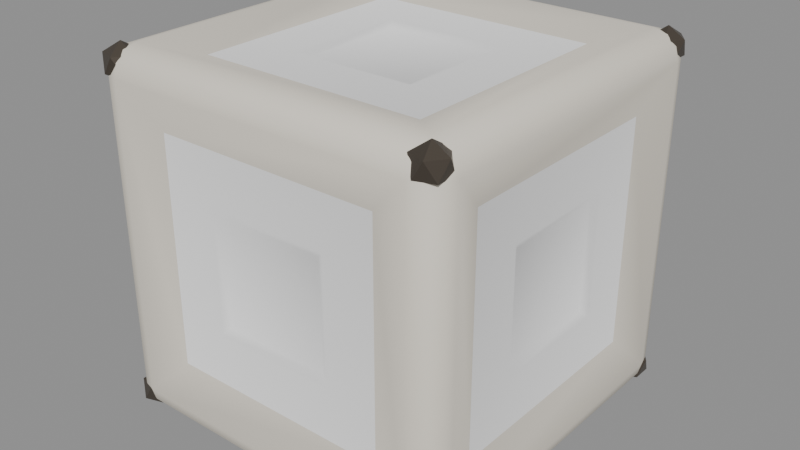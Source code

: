 # Source: ability_block.blend  (saved by Blender 4.5.92; exported with 4.5.12 LTS)
import bpy
from mathutils import Matrix  # noqa: F401  (used for matrix-valued properties, if any)

bpy.ops.wm.read_factory_settings(use_empty=True)
scene = bpy.context.scene
scene.name = 'Scene'

# ---- materials (node trees are filled in below, after node groups)
mat_frame = bpy.data.materials.new('Frame')
mat_panel = bpy.data.materials.new('Panel')
mat_rivet = bpy.data.materials.new('Rivet')

# ---- material node trees
mat_frame.use_nodes = True; mat_frame.node_tree.nodes.clear()
_N = mat_frame.node_tree.nodes; _L = mat_frame.node_tree.links
n0 = _N.new('ShaderNodeBsdfPrincipled'); n0.name = 'Principled BSDF'; n0.location = (-200, 100)
n0.inputs[0].default_value = (0.8148, 0.7605, 0.6584, 1.0)
n0.inputs[2].default_value = 0.7
n1 = _N.new('ShaderNodeOutputMaterial'); n1.name = 'Material Output'; n1.location = (200, 100)
_L.new(n0.outputs[0], n1.inputs[0])
n1.is_active_output = True
mat_panel.use_nodes = True; mat_panel.node_tree.nodes.clear()
_N = mat_panel.node_tree.nodes; _L = mat_panel.node_tree.links
n0 = _N.new('ShaderNodeBsdfPrincipled'); n0.name = 'Principled BSDF'; n0.location = (-200, 100)
n0.inputs[0].default_value = (1.0, 1.0, 1.0, 1.0)
n0.inputs[2].default_value = 0.55
n1 = _N.new('ShaderNodeOutputMaterial'); n1.name = 'Material Output'; n1.location = (200, 100)
_L.new(n0.outputs[0], n1.inputs[0])
n1.is_active_output = True
mat_rivet.use_nodes = True; mat_rivet.node_tree.nodes.clear()
_N = mat_rivet.node_tree.nodes; _L = mat_rivet.node_tree.links
n0 = _N.new('ShaderNodeBsdfPrincipled'); n0.name = 'Principled BSDF'; n0.location = (-200, 100)
n0.inputs[0].default_value = (0.1022, 0.08438, 0.06663, 1.0)
n0.inputs[1].default_value = 0.6
n0.inputs[2].default_value = 0.4
n1 = _N.new('ShaderNodeOutputMaterial'); n1.name = 'Material Output'; n1.location = (200, 100)
_L.new(n0.outputs[0], n1.inputs[0])
n1.is_active_output = True

# ---- meshes
me_abilityblock = bpy.data.meshes.new('AbilityBlock')
me_abilityblock.from_pydata([(-0.455, 0.31, -0.31), (-0.455, 0.31, 0.31), (-0.455, -0.31, 0.31), (-0.455, -0.31, -0.31), (-0.31, -0.31, -0.455), (0.31, -0.31, -0.455), (0.31, 0.31, -0.455), (-0.31, 0.31, -0.455), (-0.42, -0.42, -0.49), (-0.42, -0.49, -0.42), (-0.49, -0.42, -0.42), (-0.42, -0.455, -0.4806), (-0.455, -0.42, -0.4806), (-0.4535, -0.4535, -0.4716), (-0.455, -0.4806, -0.42), (-0.42, -0.4806, -0.455), (-0.4535, -0.4716, -0.4535), (-0.4806, -0.42, -0.455), (-0.4806, -0.455, -0.42), (-0.4716, -0.4535, -0.4535), (-0.42, -0.49, 0.42), (-0.42, -0.42, 0.49), (-0.49, -0.42, 0.42), (-0.42, -0.4806, 0.455), (-0.455, -0.4806, 0.42), (-0.4535, -0.4716, 0.4535), (-0.455, -0.42, 0.4806), (-0.42, -0.455, 0.4806), (-0.4535, -0.4535, 0.4716), (-0.4806, -0.455, 0.42), (-0.4806, -0.42, 0.455), (-0.4716, -0.4535, 0.4535), (-0.42, 0.42, -0.49), (-0.49, 0.42, -0.42), (-0.42, 0.49, -0.42), (-0.455, 0.42, -0.4806), (-0.42, 0.455, -0.4806), (-0.4535, 0.4535, -0.4716), (-0.4806, 0.455, -0.42), (-0.4806, 0.42, -0.455), (-0.4716, 0.4535, -0.4535), (-0.42, 0.4806, -0.455), (-0.455, 0.4806, -0.42), (-0.4535, 0.4716, -0.4535), (-0.42, 0.42, 0.49), (-0.42, 0.49, 0.42), (-0.49, 0.42, 0.42), (-0.42, 0.455, 0.4806), (-0.455, 0.42, 0.4806), (-0.4535, 0.4535, 0.4716), (-0.455, 0.4806, 0.42), (-0.42, 0.4806, 0.455), (-0.4535, 0.4716, 0.4535), (-0.4806, 0.42, 0.455), (-0.4806, 0.455, 0.42), (-0.4716, 0.4535, 0.4535), (0.42, -0.42, -0.49), (0.49, -0.42, -0.42), (0.42, -0.49, -0.42), (0.455, -0.42, -0.4806), (0.42, -0.455, -0.4806), (0.4535, -0.4535, -0.4716), (0.4806, -0.455, -0.42), (0.4806, -0.42, -0.455), (0.4716, -0.4535, -0.4535), (0.42, -0.4806, -0.455), (0.455, -0.4806, -0.42), (0.4535, -0.4716, -0.4535), (0.42, -0.42, 0.49), (0.42, -0.49, 0.42), (0.49, -0.42, 0.42), (0.42, -0.455, 0.4806), (0.455, -0.42, 0.4806), (0.4535, -0.4535, 0.4716), (0.455, -0.4806, 0.42), (0.42, -0.4806, 0.455), (0.4535, -0.4716, 0.4535), (0.4806, -0.42, 0.455), (0.4806, -0.455, 0.42), (0.4716, -0.4535, 0.4535), (0.42, 0.42, -0.49), (0.42, 0.49, -0.42), (0.49, 0.42, -0.42), (0.42, 0.455, -0.4806), (0.455, 0.42, -0.4806), (0.4535, 0.4535, -0.4716), (0.455, 0.4806, -0.42), (0.42, 0.4806, -0.455), (0.4535, 0.4716, -0.4535), (0.4806, 0.42, -0.455), (0.4806, 0.455, -0.42), (0.4716, 0.4535, -0.4535), (0.42, 0.42, 0.49), (0.49, 0.42, 0.42), (0.42, 0.49, 0.42), (0.455, 0.42, 0.4806), (0.42, 0.455, 0.4806), (0.4535, 0.4535, 0.4716), (0.4806, 0.455, 0.42), (0.4806, 0.42, 0.455), (0.4716, 0.4535, 0.4535), (0.42, 0.4806, 0.455), (0.455, 0.4806, 0.42), (0.4535, 0.4716, 0.4535), (0.31, -0.455, -0.31), (0.31, -0.455, 0.31), (-0.31, -0.455, 0.31), (-0.31, -0.455, -0.31), (0.31, 0.31, 0.455), (-0.31, 0.31, 0.455), (-0.31, -0.31, 0.455), (0.31, -0.31, 0.455), (-0.31, 0.455, -0.31), (-0.31, 0.455, 0.31), (0.31, 0.455, 0.31), (0.31, 0.455, -0.31), (0.455, 0.31, -0.31), (0.455, 0.31, 0.31), (0.455, -0.31, 0.31), (0.455, -0.31, -0.31), (-0.1686, 0.1686, -0.455), (0.1686, 0.1686, -0.455), (0.1686, -0.1686, -0.455), (-0.1686, -0.1686, -0.455), (-0.1474, 0.1474, -0.443), (0.1474, 0.1474, -0.443), (0.1474, -0.1474, -0.443), (-0.1474, -0.1474, -0.443), (-0.455, -0.1686, -0.1686), (-0.455, -0.1686, 0.1686), (-0.455, 0.1686, 0.1686), (-0.455, 0.1686, -0.1686), (-0.443, -0.1474, -0.1474), (-0.443, -0.1474, 0.1474), (-0.443, 0.1474, 0.1474), (-0.443, 0.1474, -0.1474), (0.1686, -0.455, -0.1686), (0.1686, -0.455, 0.1686), (-0.1686, -0.455, 0.1686), (-0.1686, -0.455, -0.1686), (0.1474, -0.443, -0.1474), (0.1474, -0.443, 0.1474), (-0.1474, -0.443, 0.1474), (-0.1474, -0.443, -0.1474), (0.1686, 0.1686, 0.455), (-0.1686, 0.1686, 0.455), (-0.1686, -0.1686, 0.455), (0.1686, -0.1686, 0.455), (0.1474, 0.1474, 0.443), (-0.1474, 0.1474, 0.443), (-0.1474, -0.1474, 0.443), (0.1474, -0.1474, 0.443), (-0.1686, 0.455, -0.1686), (-0.1686, 0.455, 0.1686), (0.1686, 0.455, 0.1686), (0.1686, 0.455, -0.1686), (-0.1474, 0.443, -0.1474), (-0.1474, 0.443, 0.1474), (0.1474, 0.443, 0.1474), (0.1474, 0.443, -0.1474), (0.455, 0.1686, -0.1686), (0.455, 0.1686, 0.1686), (0.455, -0.1686, 0.1686), (0.455, -0.1686, -0.1686), (0.443, 0.1474, -0.1474), (0.443, 0.1474, 0.1474), (0.443, -0.1474, 0.1474), (0.443, -0.1474, -0.1474), (-0.445, -0.445, -0.495), (-0.4088, -0.4713, -0.4674), (-0.4588, -0.4875, -0.4674), (-0.4897, -0.445, -0.4674), (-0.4588, -0.4025, -0.4674), (-0.4088, -0.4187, -0.4674), (-0.4312, -0.4875, -0.4226), (-0.4812, -0.4713, -0.4226), (-0.4812, -0.4187, -0.4226), (-0.4312, -0.4025, -0.4226), (-0.4003, -0.445, -0.4226), (-0.445, -0.445, -0.395), (-0.445, -0.445, 0.395), (-0.4088, -0.4713, 0.4226), (-0.4588, -0.4875, 0.4226), (-0.4897, -0.445, 0.4226), (-0.4588, -0.4025, 0.4226), (-0.4088, -0.4187, 0.4226), (-0.4312, -0.4875, 0.4674), (-0.4812, -0.4713, 0.4674), (-0.4812, -0.4187, 0.4674), (-0.4312, -0.4025, 0.4674), (-0.4003, -0.445, 0.4674), (-0.445, -0.445, 0.495), (-0.445, 0.445, -0.495), (-0.4088, 0.4187, -0.4674), (-0.4588, 0.4025, -0.4674), (-0.4897, 0.445, -0.4674), (-0.4588, 0.4875, -0.4674), (-0.4088, 0.4713, -0.4674), (-0.4312, 0.4025, -0.4226), (-0.4812, 0.4187, -0.4226), (-0.4812, 0.4713, -0.4226), (-0.4312, 0.4875, -0.4226), (-0.4003, 0.445, -0.4226), (-0.445, 0.445, -0.395), (-0.445, 0.445, 0.395), (-0.4088, 0.4187, 0.4226), (-0.4588, 0.4025, 0.4226), (-0.4897, 0.445, 0.4226), (-0.4588, 0.4875, 0.4226), (-0.4088, 0.4713, 0.4226), (-0.4312, 0.4025, 0.4674), (-0.4812, 0.4187, 0.4674), (-0.4812, 0.4713, 0.4674), (-0.4312, 0.4875, 0.4674), (-0.4003, 0.445, 0.4674), (-0.445, 0.445, 0.495), (0.445, -0.445, -0.495), (0.4812, -0.4713, -0.4674), (0.4312, -0.4875, -0.4674), (0.4003, -0.445, -0.4674), (0.4312, -0.4025, -0.4674), (0.4812, -0.4187, -0.4674), (0.4588, -0.4875, -0.4226), (0.4088, -0.4713, -0.4226), (0.4088, -0.4187, -0.4226), (0.4588, -0.4025, -0.4226), (0.4897, -0.445, -0.4226), (0.445, -0.445, -0.395), (0.445, -0.445, 0.395), (0.4812, -0.4713, 0.4226), (0.4312, -0.4875, 0.4226), (0.4003, -0.445, 0.4226), (0.4312, -0.4025, 0.4226), (0.4812, -0.4187, 0.4226), (0.4588, -0.4875, 0.4674), (0.4088, -0.4713, 0.4674), (0.4088, -0.4187, 0.4674), (0.4588, -0.4025, 0.4674), (0.4897, -0.445, 0.4674), (0.445, -0.445, 0.495), (0.445, 0.445, -0.495), (0.4812, 0.4187, -0.4674), (0.4312, 0.4025, -0.4674), (0.4003, 0.445, -0.4674), (0.4312, 0.4875, -0.4674), (0.4812, 0.4713, -0.4674), (0.4588, 0.4025, -0.4226), (0.4088, 0.4187, -0.4226), (0.4088, 0.4713, -0.4226), (0.4588, 0.4875, -0.4226), (0.4897, 0.445, -0.4226), (0.445, 0.445, -0.395), (0.445, 0.445, 0.395), (0.4812, 0.4187, 0.4226), (0.4312, 0.4025, 0.4226), (0.4003, 0.445, 0.4226), (0.4312, 0.4875, 0.4226), (0.4812, 0.4713, 0.4226), (0.4588, 0.4025, 0.4674), (0.4088, 0.4187, 0.4674), (0.4088, 0.4713, 0.4674), (0.4588, 0.4875, 0.4674), (0.4897, 0.445, 0.4674), (0.445, 0.445, 0.495)], [], [(80, 56, 5, 6), (22, 46, 1, 2), (10, 22, 2, 3), (8, 32, 7, 4), (56, 8, 4, 5), (32, 80, 6, 7), (8, 11, 13, 12), (11, 15, 16, 13), (9, 14, 16, 15), (14, 18, 19, 16), (10, 17, 19, 18), (17, 12, 13, 19), (13, 16, 19), (20, 23, 25, 24), (23, 27, 28, 25), (21, 26, 28, 27), (26, 30, 31, 28), (22, 29, 31, 30), (29, 24, 25, 31), (25, 28, 31), (32, 35, 37, 36), (35, 39, 40, 37), (33, 38, 40, 39), (38, 42, 43, 40), (34, 41, 43, 42), (41, 36, 37, 43), (37, 40, 43), (44, 47, 49, 48), (47, 51, 52, 49), (45, 50, 52, 51), (50, 54, 55, 52), (46, 53, 55, 54), (53, 48, 49, 55), (49, 52, 55), (56, 59, 61, 60), (59, 63, 64, 61), (57, 62, 64, 63), (62, 66, 67, 64), (58, 65, 67, 66), (65, 60, 61, 67), (61, 64, 67), (68, 71, 73, 72), (71, 75, 76, 73), (69, 74, 76, 75), (74, 78, 79, 76), (70, 77, 79, 78), (77, 72, 73, 79), (73, 76, 79), (80, 83, 85, 84), (83, 87, 88, 85), (81, 86, 88, 87), (86, 90, 91, 88), (82, 89, 91, 90), (89, 84, 85, 91), (85, 88, 91), (92, 95, 97, 96), (95, 99, 100, 97), (93, 98, 100, 99), (98, 102, 103, 100), (94, 101, 103, 102), (101, 96, 97, 103), (97, 100, 103), (32, 8, 12, 35), (35, 12, 17, 39), (39, 17, 10, 33), (9, 20, 24, 14), (14, 24, 29, 18), (18, 29, 22, 10), (21, 44, 48, 26), (26, 48, 53, 30), (30, 53, 46, 22), (45, 34, 42, 50), (50, 42, 38, 54), (54, 38, 33, 46), (80, 32, 36, 83), (83, 36, 41, 87), (87, 41, 34, 81), (44, 92, 96, 47), (47, 96, 101, 51), (51, 101, 94, 45), (93, 82, 90, 98), (98, 90, 86, 102), (102, 86, 81, 94), (56, 80, 84, 59), (59, 84, 89, 63), (63, 89, 82, 57), (92, 68, 72, 95), (95, 72, 77, 99), (99, 77, 70, 93), (69, 58, 66, 74), (74, 66, 62, 78), (78, 62, 57, 70), (8, 56, 60, 11), (11, 60, 65, 15), (15, 65, 58, 9), (68, 21, 27, 71), (71, 27, 23, 75), (75, 23, 20, 69), (124, 125, 126, 127), (132, 133, 134, 135), (140, 141, 142, 143), (148, 149, 150, 151), (156, 157, 158, 159), (164, 165, 166, 167), (46, 33, 0, 1), (33, 10, 3, 0), (58, 69, 105, 104), (69, 20, 106, 105), (20, 9, 107, 106), (9, 58, 104, 107), (92, 44, 109, 108), (44, 21, 110, 109), (21, 68, 111, 110), (68, 92, 108, 111), (34, 45, 113, 112), (45, 94, 114, 113), (94, 81, 115, 114), (81, 34, 112, 115), (82, 93, 117, 116), (93, 70, 118, 117), (70, 57, 119, 118), (57, 82, 116, 119), (7, 6, 121, 120), (6, 5, 122, 121), (5, 4, 123, 122), (4, 7, 120, 123), (120, 121, 125, 124), (121, 122, 126, 125), (122, 123, 127, 126), (123, 120, 124, 127), (3, 2, 129, 128), (2, 1, 130, 129), (1, 0, 131, 130), (0, 3, 128, 131), (128, 129, 133, 132), (129, 130, 134, 133), (130, 131, 135, 134), (131, 128, 132, 135), (104, 105, 137, 136), (105, 106, 138, 137), (106, 107, 139, 138), (107, 104, 136, 139), (136, 137, 141, 140), (137, 138, 142, 141), (138, 139, 143, 142), (139, 136, 140, 143), (108, 109, 145, 144), (109, 110, 146, 145), (110, 111, 147, 146), (111, 108, 144, 147), (144, 145, 149, 148), (145, 146, 150, 149), (146, 147, 151, 150), (147, 144, 148, 151), (112, 113, 153, 152), (113, 114, 154, 153), (114, 115, 155, 154), (115, 112, 152, 155), (152, 153, 157, 156), (153, 154, 158, 157), (154, 155, 159, 158), (155, 152, 156, 159), (116, 117, 161, 160), (117, 118, 162, 161), (118, 119, 163, 162), (119, 116, 160, 163), (160, 161, 165, 164), (161, 162, 166, 165), (162, 163, 167, 166), (163, 160, 164, 167), (168, 169, 170), (169, 168, 173), (168, 170, 171), (168, 171, 172), (168, 172, 173), (169, 173, 178), (170, 169, 174), (171, 170, 175), (172, 171, 176), (173, 172, 177), (169, 178, 174), (170, 174, 175), (171, 175, 176), (172, 176, 177), (173, 177, 178), (174, 178, 179), (175, 174, 179), (176, 175, 179), (177, 176, 179), (178, 177, 179), (180, 181, 182), (181, 180, 185), (180, 182, 183), (180, 183, 184), (180, 184, 185), (181, 185, 190), (182, 181, 186), (183, 182, 187), (184, 183, 188), (185, 184, 189), (181, 190, 186), (182, 186, 187), (183, 187, 188), (184, 188, 189), (185, 189, 190), (186, 190, 191), (187, 186, 191), (188, 187, 191), (189, 188, 191), (190, 189, 191), (192, 193, 194), (193, 192, 197), (192, 194, 195), (192, 195, 196), (192, 196, 197), (193, 197, 202), (194, 193, 198), (195, 194, 199), (196, 195, 200), (197, 196, 201), (193, 202, 198), (194, 198, 199), (195, 199, 200), (196, 200, 201), (197, 201, 202), (198, 202, 203), (199, 198, 203), (200, 199, 203), (201, 200, 203), (202, 201, 203), (204, 205, 206), (205, 204, 209), (204, 206, 207), (204, 207, 208), (204, 208, 209), (205, 209, 214), (206, 205, 210), (207, 206, 211), (208, 207, 212), (209, 208, 213), (205, 214, 210), (206, 210, 211), (207, 211, 212), (208, 212, 213), (209, 213, 214), (210, 214, 215), (211, 210, 215), (212, 211, 215), (213, 212, 215), (214, 213, 215), (216, 217, 218), (217, 216, 221), (216, 218, 219), (216, 219, 220), (216, 220, 221), (217, 221, 226), (218, 217, 222), (219, 218, 223), (220, 219, 224), (221, 220, 225), (217, 226, 222), (218, 222, 223), (219, 223, 224), (220, 224, 225), (221, 225, 226), (222, 226, 227), (223, 222, 227), (224, 223, 227), (225, 224, 227), (226, 225, 227), (228, 229, 230), (229, 228, 233), (228, 230, 231), (228, 231, 232), (228, 232, 233), (229, 233, 238), (230, 229, 234), (231, 230, 235), (232, 231, 236), (233, 232, 237), (229, 238, 234), (230, 234, 235), (231, 235, 236), (232, 236, 237), (233, 237, 238), (234, 238, 239), (235, 234, 239), (236, 235, 239), (237, 236, 239), (238, 237, 239), (240, 241, 242), (241, 240, 245), (240, 242, 243), (240, 243, 244), (240, 244, 245), (241, 245, 250), (242, 241, 246), (243, 242, 247), (244, 243, 248), (245, 244, 249), (241, 250, 246), (242, 246, 247), (243, 247, 248), (244, 248, 249), (245, 249, 250), (246, 250, 251), (247, 246, 251), (248, 247, 251), (249, 248, 251), (250, 249, 251), (252, 253, 254), (253, 252, 257), (252, 254, 255), (252, 255, 256), (252, 256, 257), (253, 257, 262), (254, 253, 258), (255, 254, 259), (256, 255, 260), (257, 256, 261), (253, 262, 258), (254, 258, 259), (255, 259, 260), (256, 260, 261), (257, 261, 262), (258, 262, 263), (259, 258, 263), (260, 259, 263), (261, 260, 263), (262, 261, 263)])
me_abilityblock.polygons.foreach_set('use_smooth', [True] * 330)
me_abilityblock.polygons.foreach_set('material_index', [0, 0, 0, 0, 0, 0, 0, 0, 0, 0, 0, 0, 0, 0, 0, 0, 0, 0, 0, 0, 0, 0, 0, 0, 0, 0, 0, 0, 0, 0, 0, 0, 0, 0, 0, 0, 0, 0, 0, 0, 0, 0, 0, 0, 0, 0, 0, 0, 0, 0, 0, 0, 0, 0, 0, 0, 0, 0, 0, 0, 0, 0, 0, 0, 0, 0, 0, 0, 0, 0, 0, 0, 0, 0, 0, 0, 0, 0, 0, 0, 0, 0, 0, 0, 0, 0, 0, 0, 0, 0, 0, 0, 0, 0, 0, 0, 0, 0, 1, 1, 1, 1, 1, 1, 0, 0, 0, 0, 0, 0, 0, 0, 0, 0, 0, 0, 0, 0, 0, 0, 0, 0, 1, 1, 1, 1, 1, 1, 1, 1, 1, 1, 1, 1, 1, 1, 1, 1, 1, 1, 1, 1, 1, 1, 1, 1, 1, 1, 1, 1, 1, 1, 1, 1, 1, 1, 1, 1, 1, 1, 1, 1, 1, 1, 1, 1, 1, 1, 1, 1, 2, 2, 2, 2, 2, 2, 2, 2, 2, 2, 2, 2, 2, 2, 2, 2, 2, 2, 2, 2, 2, 2, 2, 2, 2, 2, 2, 2, 2, 2, 2, 2, 2, 2, 2, 2, 2, 2, 2, 2, 2, 2, 2, 2, 2, 2, 2, 2, 2, 2, 2, 2, 2, 2, 2, 2, 2, 2, 2, 2, 2, 2, 2, 2, 2, 2, 2, 2, 2, 2, 2, 2, 2, 2, 2, 2, 2, 2, 2, 2, 2, 2, 2, 2, 2, 2, 2, 2, 2, 2, 2, 2, 2, 2, 2, 2, 2, 2, 2, 2, 2, 2, 2, 2, 2, 2, 2, 2, 2, 2, 2, 2, 2, 2, 2, 2, 2, 2, 2, 2, 2, 2, 2, 2, 2, 2, 2, 2, 2, 2, 2, 2, 2, 2, 2, 2, 2, 2, 2, 2, 2, 2, 2, 2, 2, 2, 2, 2, 2, 2, 2, 2, 2, 2, 2, 2, 2, 2, 2, 2])
_k = set([(120, 124), (121, 125), (122, 126), (123, 127), (128, 132), (129, 133), (130, 134), (131, 135), (136, 140), (137, 141), (138, 142), (139, 143), (144, 148), (145, 149), (146, 150), (147, 151), (152, 156), (153, 157), (154, 158), (155, 159), (160, 164), (161, 165), (162, 166), (163, 167), (168, 169), (168, 170), (168, 171), (168, 172), (168, 173), (169, 170), (169, 173), (169, 174), (169, 178), (170, 171), (170, 174), (170, 175), (171, 172), (171, 175), (171, 176), (172, 173), (172, 176), (172, 177), (173, 177), (173, 178), (174, 175), (174, 178), (174, 179), (175, 176), (175, 179), (176, 177), (176, 179), (177, 178), (177, 179), (178, 179), (180, 181), (180, 182), (180, 183), (180, 184), (180, 185), (181, 182), (181, 185), (181, 186), (181, 190), (182, 183), (182, 186), (182, 187), (183, 184), (183, 187), (183, 188), (184, 185), (184, 188), (184, 189), (185, 189), (185, 190), (186, 187), (186, 190), (186, 191), (187, 188), (187, 191), (188, 189), (188, 191), (189, 190), (189, 191), (190, 191), (192, 193), (192, 194), (192, 195), (192, 196), (192, 197), (193, 194), (193, 197), (193, 198), (193, 202), (194, 195), (194, 198), (194, 199), (195, 196), (195, 199), (195, 200), (196, 197), (196, 200), (196, 201), (197, 201), (197, 202), (198, 199), (198, 202), (198, 203), (199, 200), (199, 203), (200, 201), (200, 203), (201, 202), (201, 203), (202, 203), (204, 205), (204, 206), (204, 207), (204, 208), (204, 209), (205, 206), (205, 209), (205, 210), (205, 214), (206, 207), (206, 210), (206, 211), (207, 208), (207, 211), (207, 212), (208, 209), (208, 212), (208, 213), (209, 213), (209, 214), (210, 211), (210, 214), (210, 215), (211, 212), (211, 215), (212, 213), (212, 215), (213, 214), (213, 215), (214, 215), (216, 217), (216, 218), (216, 219), (216, 220), (216, 221), (217, 218), (217, 221), (217, 222), (217, 226), (218, 219), (218, 222), (218, 223), (219, 220), (219, 223), (219, 224), (220, 221), (220, 224), (220, 225), (221, 225), (221, 226), (222, 223), (222, 226), (222, 227), (223, 224), (223, 227), (224, 225), (224, 227), (225, 226), (225, 227), (226, 227), (228, 229), (228, 230), (228, 231), (228, 232), (228, 233), (229, 230), (229, 233), (229, 234), (229, 238), (230, 231), (230, 234), (230, 235), (231, 232), (231, 235), (231, 236), (232, 233), (232, 236), (232, 237), (233, 237), (233, 238), (234, 235), (234, 238), (234, 239), (235, 236), (235, 239), (236, 237), (236, 239), (237, 238), (237, 239), (238, 239), (240, 241), (240, 242), (240, 243), (240, 244), (240, 245), (241, 242), (241, 245), (241, 246), (241, 250), (242, 243), (242, 246), (242, 247), (243, 244), (243, 247), (243, 248), (244, 245), (244, 248), (244, 249), (245, 249), (245, 250), (246, 247), (246, 250), (246, 251), (247, 248), (247, 251), (248, 249), (248, 251), (249, 250), (249, 251), (250, 251), (252, 253), (252, 254), (252, 255), (252, 256), (252, 257), (253, 254), (253, 257), (253, 258), (253, 262), (254, 255), (254, 258), (254, 259), (255, 256), (255, 259), (255, 260), (256, 257), (256, 260), (256, 261), (257, 261), (257, 262), (258, 259), (258, 262), (258, 263), (259, 260), (259, 263), (260, 261), (260, 263), (261, 262), (261, 263), (262, 263)])
me_abilityblock.attributes.new('sharp_edge', 'BOOLEAN', 'EDGE').data.foreach_set('value', [ (min(e.vertices), max(e.vertices)) in _k for e in me_abilityblock.edges])
me_abilityblock.materials.append(mat_frame)
me_abilityblock.materials.append(mat_panel)
me_abilityblock.materials.append(mat_rivet)
me_abilityblock.update()

# ---- objects
ob_abilityblock = bpy.data.objects.new('AbilityBlock', me_abilityblock)

# ---- transforms, parenting, visibility, modifiers, constraints
ob_abilityblock.location = (0.0, 0.0, 0.0)

# ---- collection membership
scene.collection.objects.link(ob_abilityblock)

# ---- scene / render settings (as saved in the file)
scene.frame_start = 1; scene.frame_end = 250; scene.frame_set(1)
scene.render.engine = 'BLENDER_EEVEE_NEXT'
bpy.context.view_layer.update()

# ---- added for rendering (the .blend has no active camera and no usable light): camera, sun + grey world if the file has none
cam_auto = bpy.data.cameras.new('AutoCamera')
cam_auto.lens = 50.0
cam_auto.sensor_width = 36.0
cam_auto.clip_end = 1000.0
ob_auto_camera = bpy.data.objects.new('AutoCamera', cam_auto)
scene.collection.objects.link(ob_auto_camera)
ob_auto_camera.location = (1.57585, -1.89101, 1.26068)
ob_auto_camera.rotation_euler = (1.09748, -7.21219e-08, 0.694738)
scene.camera = ob_auto_camera
light_auto_sun = bpy.data.lights.new('AutoSun', 'SUN')
light_auto_sun.energy = 3.0
light_auto_sun.angle = 0.0523599
ob_auto_sun = bpy.data.objects.new('AutoSun', light_auto_sun)
scene.collection.objects.link(ob_auto_sun)
ob_auto_sun.rotation_euler = (0.872665, 0.174533, 0.523599)
if scene.world is None:
    world_auto = bpy.data.worlds.new('AutoWorld')
    world_auto.color = (0.3, 0.3, 0.3)
    scene.world = world_auto
bpy.context.view_layer.update()
